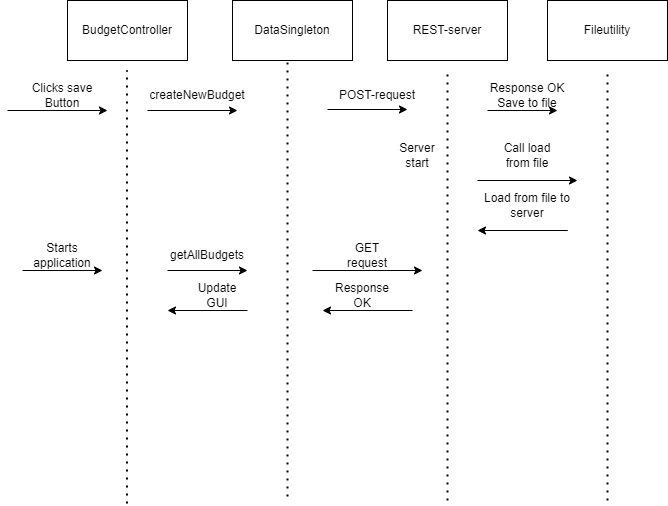

The diagram above was exported from draw.io. Its source (the exported page's mxGraphModel, read from the mxfile embedded in the PNG):
<mxGraphModel dx="919" dy="604" grid="1" gridSize="10" guides="1" tooltips="1" connect="1" arrows="1" fold="1" page="1" pageScale="1" pageWidth="850" pageHeight="1100" math="0" shadow="0">
  <root>
    <mxCell id="0" />
    <mxCell id="1" parent="0" />
    <mxCell id="6CzS4v8VwBwehbX_7LpV-1" value="BudgetController" style="rounded=0;whiteSpace=wrap;html=1;" vertex="1" parent="1">
      <mxGeometry x="140" y="90" width="120" height="60" as="geometry" />
    </mxCell>
    <mxCell id="6CzS4v8VwBwehbX_7LpV-2" value="REST-server" style="rounded=0;whiteSpace=wrap;html=1;" vertex="1" parent="1">
      <mxGeometry x="460" y="90" width="120" height="60" as="geometry" />
    </mxCell>
    <mxCell id="6CzS4v8VwBwehbX_7LpV-3" value="Fileutility" style="rounded=0;whiteSpace=wrap;html=1;" vertex="1" parent="1">
      <mxGeometry x="620" y="90" width="120" height="60" as="geometry" />
    </mxCell>
    <mxCell id="6CzS4v8VwBwehbX_7LpV-4" value="" style="endArrow=none;dashed=1;html=1;dashPattern=1 3;strokeWidth=2;rounded=0;" edge="1" parent="1">
      <mxGeometry width="50" height="50" relative="1" as="geometry">
        <mxPoint x="199.5" y="593" as="sourcePoint" />
        <mxPoint x="199.5" y="160" as="targetPoint" />
      </mxGeometry>
    </mxCell>
    <mxCell id="6CzS4v8VwBwehbX_7LpV-5" value="" style="endArrow=none;dashed=1;html=1;dashPattern=1 3;strokeWidth=2;rounded=0;" edge="1" parent="1">
      <mxGeometry width="50" height="50" relative="1" as="geometry">
        <mxPoint x="520" y="590" as="sourcePoint" />
        <mxPoint x="520" y="160" as="targetPoint" />
      </mxGeometry>
    </mxCell>
    <mxCell id="6CzS4v8VwBwehbX_7LpV-6" value="" style="endArrow=none;dashed=1;html=1;dashPattern=1 3;strokeWidth=2;rounded=0;" edge="1" parent="1">
      <mxGeometry width="50" height="50" relative="1" as="geometry">
        <mxPoint x="680" y="590" as="sourcePoint" />
        <mxPoint x="680" y="160" as="targetPoint" />
      </mxGeometry>
    </mxCell>
    <mxCell id="6CzS4v8VwBwehbX_7LpV-7" value="" style="endArrow=classic;html=1;rounded=0;entryX=1;entryY=1;entryDx=0;entryDy=0;" edge="1" parent="1" target="6CzS4v8VwBwehbX_7LpV-10">
      <mxGeometry width="50" height="50" relative="1" as="geometry">
        <mxPoint x="220" y="200" as="sourcePoint" />
        <mxPoint x="350" y="200" as="targetPoint" />
      </mxGeometry>
    </mxCell>
    <mxCell id="6CzS4v8VwBwehbX_7LpV-8" value="" style="endArrow=classic;html=1;rounded=0;" edge="1" parent="1">
      <mxGeometry width="50" height="50" relative="1" as="geometry">
        <mxPoint x="80" y="200" as="sourcePoint" />
        <mxPoint x="180" y="200" as="targetPoint" />
      </mxGeometry>
    </mxCell>
    <mxCell id="6CzS4v8VwBwehbX_7LpV-9" value="Clicks save Button" style="text;html=1;strokeColor=none;fillColor=none;align=center;verticalAlign=middle;whiteSpace=wrap;rounded=0;" vertex="1" parent="1">
      <mxGeometry x="90" y="170" width="90" height="30" as="geometry" />
    </mxCell>
    <mxCell id="6CzS4v8VwBwehbX_7LpV-10" value="createNewBudget" style="text;html=1;strokeColor=none;fillColor=none;align=center;verticalAlign=middle;whiteSpace=wrap;rounded=0;" vertex="1" parent="1">
      <mxGeometry x="230" y="170" width="80" height="30" as="geometry" />
    </mxCell>
    <mxCell id="6CzS4v8VwBwehbX_7LpV-11" value="DataSingleton" style="rounded=0;whiteSpace=wrap;html=1;" vertex="1" parent="1">
      <mxGeometry x="305" y="90" width="120" height="60" as="geometry" />
    </mxCell>
    <mxCell id="6CzS4v8VwBwehbX_7LpV-12" value="" style="endArrow=none;dashed=1;html=1;dashPattern=1 3;strokeWidth=2;rounded=0;entryX=0.396;entryY=1.067;entryDx=0;entryDy=0;entryPerimeter=0;" edge="1" parent="1">
      <mxGeometry width="50" height="50" relative="1" as="geometry">
        <mxPoint x="360" y="586" as="sourcePoint" />
        <mxPoint x="360" y="149.99999999999997" as="targetPoint" />
      </mxGeometry>
    </mxCell>
    <mxCell id="6CzS4v8VwBwehbX_7LpV-14" value="" style="endArrow=classic;html=1;rounded=0;" edge="1" parent="1">
      <mxGeometry width="50" height="50" relative="1" as="geometry">
        <mxPoint x="400" y="199" as="sourcePoint" />
        <mxPoint x="480" y="199" as="targetPoint" />
      </mxGeometry>
    </mxCell>
    <mxCell id="6CzS4v8VwBwehbX_7LpV-15" value="POST-request" style="text;html=1;strokeColor=none;fillColor=none;align=center;verticalAlign=middle;whiteSpace=wrap;rounded=0;" vertex="1" parent="1">
      <mxGeometry x="410" y="170" width="80" height="30" as="geometry" />
    </mxCell>
    <mxCell id="6CzS4v8VwBwehbX_7LpV-16" value="" style="endArrow=classic;html=1;rounded=0;" edge="1" parent="1">
      <mxGeometry width="50" height="50" relative="1" as="geometry">
        <mxPoint x="560" y="200" as="sourcePoint" />
        <mxPoint x="630" y="200" as="targetPoint" />
      </mxGeometry>
    </mxCell>
    <mxCell id="6CzS4v8VwBwehbX_7LpV-17" value="Response OK&lt;br&gt;Save to file" style="text;html=1;strokeColor=none;fillColor=none;align=center;verticalAlign=middle;whiteSpace=wrap;rounded=0;" vertex="1" parent="1">
      <mxGeometry x="550" y="170" width="100" height="30" as="geometry" />
    </mxCell>
    <mxCell id="6CzS4v8VwBwehbX_7LpV-18" value="" style="endArrow=classic;html=1;rounded=0;" edge="1" parent="1">
      <mxGeometry width="50" height="50" relative="1" as="geometry">
        <mxPoint x="95" y="360" as="sourcePoint" />
        <mxPoint x="175" y="360" as="targetPoint" />
      </mxGeometry>
    </mxCell>
    <mxCell id="6CzS4v8VwBwehbX_7LpV-19" value="Starts application" style="text;html=1;strokeColor=none;fillColor=none;align=center;verticalAlign=middle;whiteSpace=wrap;rounded=0;" vertex="1" parent="1">
      <mxGeometry x="90" y="330" width="90" height="30" as="geometry" />
    </mxCell>
    <mxCell id="6CzS4v8VwBwehbX_7LpV-20" value="" style="endArrow=classic;html=1;rounded=0;" edge="1" parent="1">
      <mxGeometry width="50" height="50" relative="1" as="geometry">
        <mxPoint x="240" y="360" as="sourcePoint" />
        <mxPoint x="320" y="360" as="targetPoint" />
      </mxGeometry>
    </mxCell>
    <mxCell id="6CzS4v8VwBwehbX_7LpV-21" value="getAllBudgets" style="text;html=1;strokeColor=none;fillColor=none;align=center;verticalAlign=middle;whiteSpace=wrap;rounded=0;" vertex="1" parent="1">
      <mxGeometry x="250" y="330" width="60" height="30" as="geometry" />
    </mxCell>
    <mxCell id="6CzS4v8VwBwehbX_7LpV-22" value="" style="endArrow=classic;html=1;rounded=0;" edge="1" parent="1">
      <mxGeometry width="50" height="50" relative="1" as="geometry">
        <mxPoint x="385" y="360" as="sourcePoint" />
        <mxPoint x="495" y="360" as="targetPoint" />
      </mxGeometry>
    </mxCell>
    <mxCell id="6CzS4v8VwBwehbX_7LpV-23" value="GET request" style="text;html=1;strokeColor=none;fillColor=none;align=center;verticalAlign=middle;whiteSpace=wrap;rounded=0;" vertex="1" parent="1">
      <mxGeometry x="410" y="330" width="60" height="30" as="geometry" />
    </mxCell>
    <mxCell id="6CzS4v8VwBwehbX_7LpV-24" value="" style="endArrow=classic;html=1;rounded=0;" edge="1" parent="1">
      <mxGeometry width="50" height="50" relative="1" as="geometry">
        <mxPoint x="630" y="320" as="sourcePoint" />
        <mxPoint x="550" y="320" as="targetPoint" />
        <Array as="points">
          <mxPoint x="640" y="320" />
        </Array>
      </mxGeometry>
    </mxCell>
    <mxCell id="6CzS4v8VwBwehbX_7LpV-25" value="Load from file to server" style="text;html=1;strokeColor=none;fillColor=none;align=center;verticalAlign=middle;whiteSpace=wrap;rounded=0;" vertex="1" parent="1">
      <mxGeometry x="555" y="280" width="90" height="30" as="geometry" />
    </mxCell>
    <mxCell id="6CzS4v8VwBwehbX_7LpV-26" value="Server start&lt;br&gt;" style="text;html=1;strokeColor=none;fillColor=none;align=center;verticalAlign=middle;whiteSpace=wrap;rounded=0;" vertex="1" parent="1">
      <mxGeometry x="460" y="230" width="60" height="30" as="geometry" />
    </mxCell>
    <mxCell id="6CzS4v8VwBwehbX_7LpV-27" value="Call load from file" style="text;html=1;strokeColor=none;fillColor=none;align=center;verticalAlign=middle;whiteSpace=wrap;rounded=0;" vertex="1" parent="1">
      <mxGeometry x="570" y="230" width="60" height="30" as="geometry" />
    </mxCell>
    <mxCell id="6CzS4v8VwBwehbX_7LpV-30" value="" style="endArrow=classic;html=1;rounded=0;" edge="1" parent="1">
      <mxGeometry width="50" height="50" relative="1" as="geometry">
        <mxPoint x="550" y="270" as="sourcePoint" />
        <mxPoint x="650" y="270" as="targetPoint" />
      </mxGeometry>
    </mxCell>
    <mxCell id="6CzS4v8VwBwehbX_7LpV-31" value="" style="endArrow=classic;html=1;rounded=0;" edge="1" parent="1">
      <mxGeometry width="50" height="50" relative="1" as="geometry">
        <mxPoint x="485" y="400" as="sourcePoint" />
        <mxPoint x="395" y="400" as="targetPoint" />
      </mxGeometry>
    </mxCell>
    <mxCell id="6CzS4v8VwBwehbX_7LpV-32" value="Response OK" style="text;html=1;strokeColor=none;fillColor=none;align=center;verticalAlign=middle;whiteSpace=wrap;rounded=0;" vertex="1" parent="1">
      <mxGeometry x="405" y="370" width="60" height="30" as="geometry" />
    </mxCell>
    <mxCell id="6CzS4v8VwBwehbX_7LpV-34" value="" style="endArrow=classic;html=1;rounded=0;" edge="1" parent="1">
      <mxGeometry width="50" height="50" relative="1" as="geometry">
        <mxPoint x="320" y="400" as="sourcePoint" />
        <mxPoint x="240" y="400" as="targetPoint" />
      </mxGeometry>
    </mxCell>
    <mxCell id="6CzS4v8VwBwehbX_7LpV-35" value="Update GUI" style="text;html=1;strokeColor=none;fillColor=none;align=center;verticalAlign=middle;whiteSpace=wrap;rounded=0;" vertex="1" parent="1">
      <mxGeometry x="260" y="370" width="60" height="30" as="geometry" />
    </mxCell>
  </root>
</mxGraphModel>